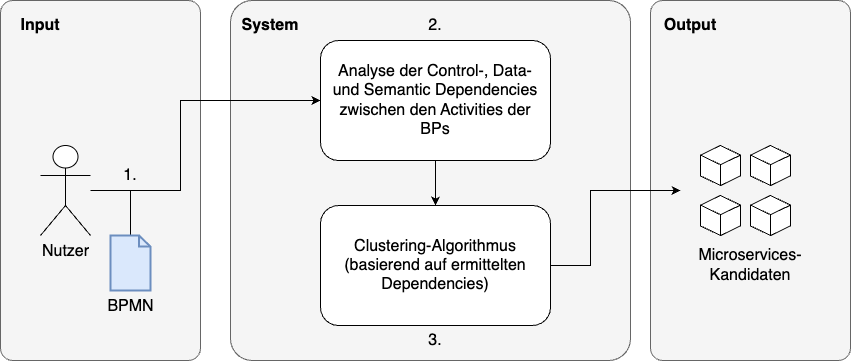

The diagram above was exported from draw.io. Its source (the exported page's mxGraphModel, read from the mxfile embedded in the PNG):
<mxGraphModel dx="1461" dy="919" grid="1" gridSize="10" guides="1" tooltips="1" connect="1" arrows="1" fold="1" page="1" pageScale="1" pageWidth="827" pageHeight="1169" math="0" shadow="0">
  <root>
    <mxCell id="0" />
    <mxCell id="1" parent="0" />
    <mxCell id="eF-XkbuSzRVJFme0jvn2-25" value="" style="rounded=1;whiteSpace=wrap;html=1;arcSize=6;fillColor=#f5f5f5;fontColor=#333333;strokeColor=#666666;" parent="1" vertex="1">
      <mxGeometry x="730" y="120" width="200" height="360" as="geometry" />
    </mxCell>
    <mxCell id="eF-XkbuSzRVJFme0jvn2-23" value="" style="rounded=1;whiteSpace=wrap;html=1;arcSize=6;fillColor=#f5f5f5;fontColor=#333333;strokeColor=#666666;" parent="1" vertex="1">
      <mxGeometry x="80" y="120" width="200" height="360" as="geometry" />
    </mxCell>
    <mxCell id="eF-XkbuSzRVJFme0jvn2-15" value="" style="rounded=1;whiteSpace=wrap;html=1;arcSize=6;fillColor=#f5f5f5;fontColor=#333333;strokeColor=#666666;" parent="1" vertex="1">
      <mxGeometry x="310" y="120" width="400" height="360" as="geometry" />
    </mxCell>
    <mxCell id="eF-XkbuSzRVJFme0jvn2-7" value="" style="edgeStyle=orthogonalEdgeStyle;rounded=0;orthogonalLoop=1;jettySize=auto;html=1;" parent="1" source="eF-XkbuSzRVJFme0jvn2-1" target="eF-XkbuSzRVJFme0jvn2-6" edge="1">
      <mxGeometry relative="1" as="geometry" />
    </mxCell>
    <mxCell id="eF-XkbuSzRVJFme0jvn2-1" value="Analyse der Control-, Data- und Semantic Dependencies zwischen den Activities der BPs" style="rounded=1;whiteSpace=wrap;html=1;fontSize=16;perimeterSpacing=0;spacing=4;" parent="1" vertex="1">
      <mxGeometry x="400" y="160" width="230" height="120" as="geometry" />
    </mxCell>
    <mxCell id="eF-XkbuSzRVJFme0jvn2-21" style="edgeStyle=orthogonalEdgeStyle;rounded=0;orthogonalLoop=1;jettySize=auto;html=1;" parent="1" source="eF-XkbuSzRVJFme0jvn2-2" target="eF-XkbuSzRVJFme0jvn2-1" edge="1">
      <mxGeometry relative="1" as="geometry">
        <Array as="points">
          <mxPoint x="260" y="310" />
          <mxPoint x="260" y="220" />
        </Array>
      </mxGeometry>
    </mxCell>
    <mxCell id="eF-XkbuSzRVJFme0jvn2-2" value="Nutzer" style="shape=umlActor;verticalLabelPosition=bottom;verticalAlign=top;html=1;outlineConnect=0;fontSize=16;" parent="1" vertex="1">
      <mxGeometry x="120" y="265" width="50" height="90" as="geometry" />
    </mxCell>
    <mxCell id="eF-XkbuSzRVJFme0jvn2-22" style="edgeStyle=orthogonalEdgeStyle;rounded=0;orthogonalLoop=1;jettySize=auto;html=1;" parent="1" source="eF-XkbuSzRVJFme0jvn2-3" target="eF-XkbuSzRVJFme0jvn2-1" edge="1">
      <mxGeometry relative="1" as="geometry">
        <Array as="points">
          <mxPoint x="210" y="310" />
          <mxPoint x="260" y="310" />
          <mxPoint x="260" y="220" />
        </Array>
      </mxGeometry>
    </mxCell>
    <mxCell id="eF-XkbuSzRVJFme0jvn2-3" value="BPMN" style="html=1;verticalLabelPosition=bottom;align=center;labelBackgroundColor=none;verticalAlign=top;strokeWidth=2;strokeColor=#6c8ebf;shadow=0;dashed=0;shape=mxgraph.ios7.icons.document;fontSize=16;fillColor=#dae8fc;" parent="1" vertex="1">
      <mxGeometry x="190" y="355" width="40" height="55" as="geometry" />
    </mxCell>
    <mxCell id="eF-XkbuSzRVJFme0jvn2-9" value="" style="edgeStyle=orthogonalEdgeStyle;rounded=0;orthogonalLoop=1;jettySize=auto;html=1;" parent="1" source="eF-XkbuSzRVJFme0jvn2-6" edge="1">
      <mxGeometry relative="1" as="geometry">
        <mxPoint x="760" y="310" as="targetPoint" />
        <Array as="points">
          <mxPoint x="670" y="385" />
          <mxPoint x="670" y="310" />
        </Array>
      </mxGeometry>
    </mxCell>
    <mxCell id="eF-XkbuSzRVJFme0jvn2-6" value="Clustering-Algorithmus (basierend auf ermittelten Dependencies)" style="whiteSpace=wrap;html=1;rounded=1;fontSize=16;" parent="1" vertex="1">
      <mxGeometry x="400" y="325" width="230" height="120" as="geometry" />
    </mxCell>
    <mxCell id="eF-XkbuSzRVJFme0jvn2-14" value="Microservices-Kandidaten" style="text;html=1;align=center;verticalAlign=middle;whiteSpace=wrap;rounded=0;fontSize=16;" parent="1" vertex="1">
      <mxGeometry x="780" y="370" width="100" height="30" as="geometry" />
    </mxCell>
    <mxCell id="eF-XkbuSzRVJFme0jvn2-16" value="System" style="text;html=1;align=center;verticalAlign=middle;whiteSpace=wrap;rounded=0;fontSize=16;fontStyle=1" parent="1" vertex="1">
      <mxGeometry x="320" y="130" width="60" height="30" as="geometry" />
    </mxCell>
    <mxCell id="eF-XkbuSzRVJFme0jvn2-18" value="" style="group" parent="1" vertex="1" connectable="0">
      <mxGeometry x="780" y="265" width="90" height="90" as="geometry" />
    </mxCell>
    <mxCell id="eF-XkbuSzRVJFme0jvn2-10" value="" style="html=1;whiteSpace=wrap;shape=isoCube2;backgroundOutline=1;isoAngle=15;" parent="eF-XkbuSzRVJFme0jvn2-18" vertex="1">
      <mxGeometry width="40" height="40" as="geometry" />
    </mxCell>
    <mxCell id="eF-XkbuSzRVJFme0jvn2-11" value="" style="html=1;whiteSpace=wrap;shape=isoCube2;backgroundOutline=1;isoAngle=15;" parent="eF-XkbuSzRVJFme0jvn2-18" vertex="1">
      <mxGeometry x="50" width="40" height="40" as="geometry" />
    </mxCell>
    <mxCell id="eF-XkbuSzRVJFme0jvn2-12" value="" style="html=1;whiteSpace=wrap;shape=isoCube2;backgroundOutline=1;isoAngle=15;" parent="eF-XkbuSzRVJFme0jvn2-18" vertex="1">
      <mxGeometry y="50" width="40" height="40" as="geometry" />
    </mxCell>
    <mxCell id="eF-XkbuSzRVJFme0jvn2-13" value="" style="html=1;whiteSpace=wrap;shape=isoCube2;backgroundOutline=1;isoAngle=15;" parent="eF-XkbuSzRVJFme0jvn2-18" vertex="1">
      <mxGeometry x="50" y="50" width="40" height="40" as="geometry" />
    </mxCell>
    <mxCell id="eF-XkbuSzRVJFme0jvn2-24" value="Input" style="text;html=1;align=center;verticalAlign=middle;whiteSpace=wrap;rounded=0;fontSize=16;fontStyle=1" parent="1" vertex="1">
      <mxGeometry x="90" y="130" width="60" height="30" as="geometry" />
    </mxCell>
    <mxCell id="eF-XkbuSzRVJFme0jvn2-26" value="Output" style="text;html=1;align=center;verticalAlign=middle;whiteSpace=wrap;rounded=0;fontSize=16;fontStyle=1" parent="1" vertex="1">
      <mxGeometry x="740" y="130" width="60" height="30" as="geometry" />
    </mxCell>
    <mxCell id="eF-XkbuSzRVJFme0jvn2-27" value="1." style="text;html=1;align=center;verticalAlign=middle;whiteSpace=wrap;rounded=0;fontSize=16;" parent="1" vertex="1">
      <mxGeometry x="180" y="280" width="60" height="30" as="geometry" />
    </mxCell>
    <mxCell id="eF-XkbuSzRVJFme0jvn2-28" value="2." style="text;html=1;align=center;verticalAlign=middle;whiteSpace=wrap;rounded=0;fontSize=16;" parent="1" vertex="1">
      <mxGeometry x="485" y="130" width="60" height="30" as="geometry" />
    </mxCell>
    <mxCell id="eF-XkbuSzRVJFme0jvn2-29" value="3." style="text;html=1;align=center;verticalAlign=middle;whiteSpace=wrap;rounded=0;fontSize=16;" parent="1" vertex="1">
      <mxGeometry x="485" y="445" width="60" height="30" as="geometry" />
    </mxCell>
  </root>
</mxGraphModel>